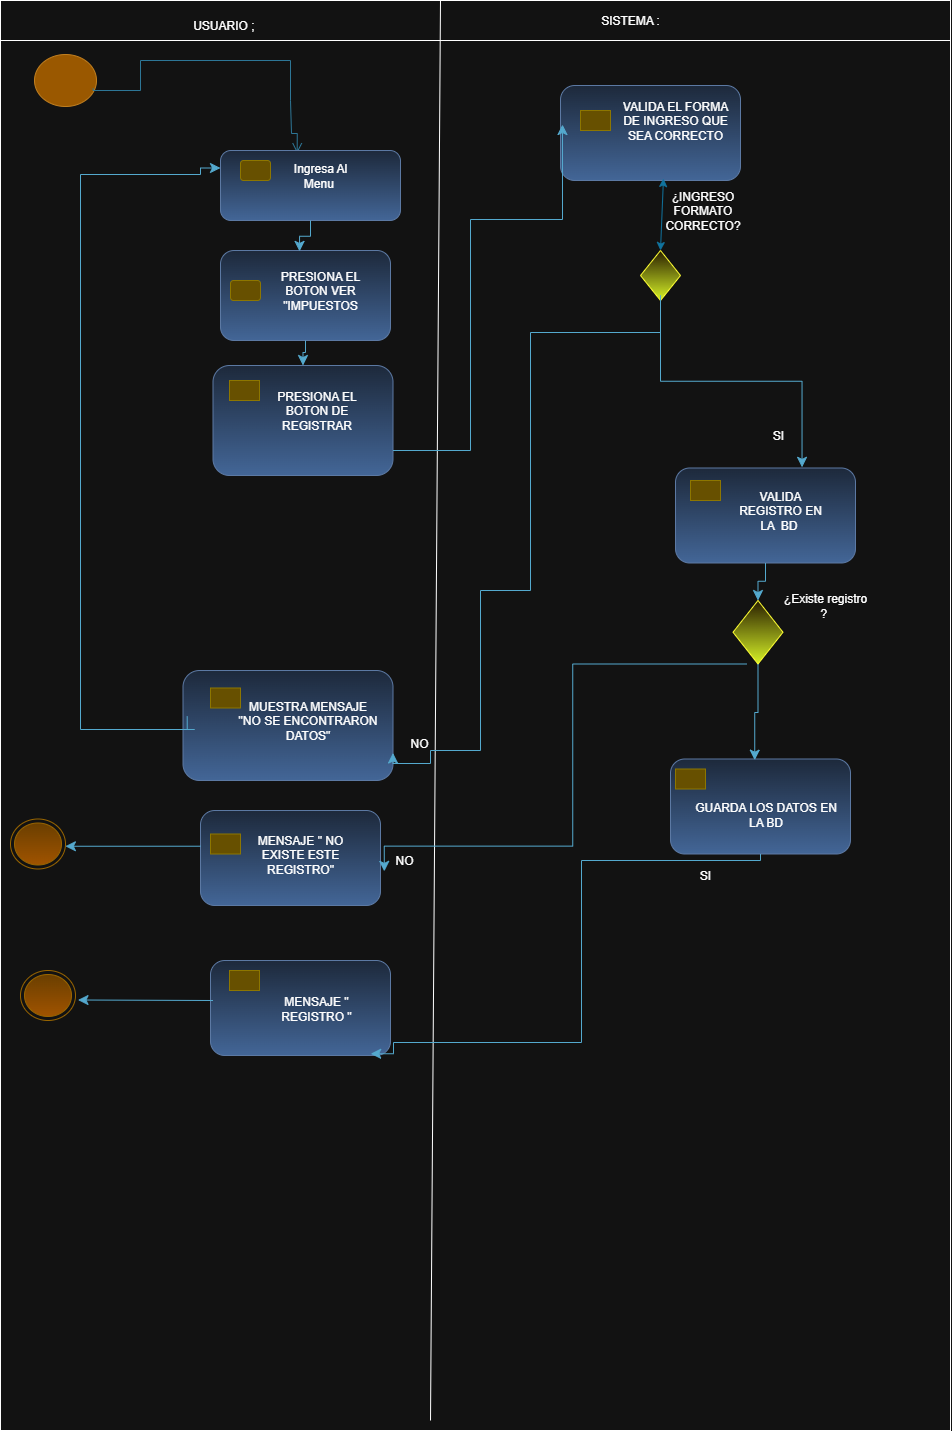

The diagram above was exported from draw.io. Its source (the exported page's mxGraphModel, read from the mxfile embedded in the PNG):
<mxGraphModel dx="1080" dy="593" grid="1" gridSize="10" guides="1" tooltips="1" connect="1" arrows="1" fold="1" page="1" pageScale="1" pageWidth="827" pageHeight="1169" math="0" shadow="0">
  <root>
    <mxCell id="0" />
    <mxCell id="1" parent="0" />
    <mxCell id="xpsnVj5g232j3aIq4sHA-10" value="" style="rounded=0;whiteSpace=wrap;html=1;movable=0;resizable=0;rotatable=0;deletable=0;editable=0;locked=1;connectable=0;" vertex="1" parent="1">
      <mxGeometry x="10" y="20" width="950" height="1420" as="geometry" />
    </mxCell>
    <mxCell id="xpsnVj5g232j3aIq4sHA-5" value="" style="ellipse;html=1;shape=startState;fillColor=#f0a30a;strokeColor=#BD7000;fontColor=#000000;" vertex="1" parent="1">
      <mxGeometry x="40" y="60" width="70" height="60" as="geometry" />
    </mxCell>
    <mxCell id="xpsnVj5g232j3aIq4sHA-11" value="" style="edgeStyle=orthogonalEdgeStyle;html=1;verticalAlign=bottom;endArrow=open;endSize=8;strokeColor=#54A9CE;rounded=0;fillColor=#0050ef;exitX=0.896;exitY=0.634;exitDx=0;exitDy=0;exitPerimeter=0;entryX=0.426;entryY=0.039;entryDx=0;entryDy=0;entryPerimeter=0;" edge="1" parent="1" source="xpsnVj5g232j3aIq4sHA-5" target="xpsnVj5g232j3aIq4sHA-17">
      <mxGeometry relative="1" as="geometry">
        <mxPoint x="307" y="140" as="targetPoint" />
        <mxPoint x="83" y="68" as="sourcePoint" />
        <Array as="points">
          <mxPoint x="103" y="100" />
          <mxPoint x="150" y="100" />
          <mxPoint x="150" y="70" />
          <mxPoint x="300" y="70" />
          <mxPoint x="300" y="110" />
          <mxPoint x="301" y="143" />
          <mxPoint x="307" y="143" />
        </Array>
      </mxGeometry>
    </mxCell>
    <mxCell id="xpsnVj5g232j3aIq4sHA-16" value="" style="rounded=1;whiteSpace=wrap;html=1;fillColor=#dae8fc;gradientColor=#7ea6e0;strokeColor=#6c8ebf;" vertex="1" parent="1">
      <mxGeometry x="230" y="260" width="170" height="90" as="geometry" />
    </mxCell>
    <mxCell id="xpsnVj5g232j3aIq4sHA-17" value="" style="rounded=1;whiteSpace=wrap;html=1;fillColor=#dae8fc;gradientColor=#7ea6e0;strokeColor=#6c8ebf;" vertex="1" parent="1">
      <mxGeometry x="230" y="160" width="180" height="70" as="geometry" />
    </mxCell>
    <mxCell id="xpsnVj5g232j3aIq4sHA-18" value="" style="rounded=1;whiteSpace=wrap;html=1;fillColor=#e3c800;strokeColor=#B09500;fontColor=#000000;" vertex="1" parent="1">
      <mxGeometry x="250" y="170" width="30" height="20" as="geometry" />
    </mxCell>
    <mxCell id="xpsnVj5g232j3aIq4sHA-20" value="" style="rounded=0;whiteSpace=wrap;html=1;movable=0;resizable=0;rotatable=0;deletable=0;editable=0;locked=1;connectable=0;" vertex="1" parent="1">
      <mxGeometry x="10" y="10" width="950" height="40" as="geometry" />
    </mxCell>
    <mxCell id="xpsnVj5g232j3aIq4sHA-23" value="" style="endArrow=none;html=1;rounded=0;movable=0;resizable=0;rotatable=0;deletable=0;editable=0;locked=1;connectable=0;" edge="1" parent="1">
      <mxGeometry width="50" height="50" relative="1" as="geometry">
        <mxPoint x="440" y="1430" as="sourcePoint" />
        <mxPoint x="450" y="10" as="targetPoint" />
      </mxGeometry>
    </mxCell>
    <mxCell id="xpsnVj5g232j3aIq4sHA-34" value="" style="rounded=1;whiteSpace=wrap;html=1;fillColor=#e3c800;strokeColor=#B09500;fontColor=#000000;" vertex="1" parent="1">
      <mxGeometry x="240" y="290" width="30" height="20" as="geometry" />
    </mxCell>
    <mxCell id="xpsnVj5g232j3aIq4sHA-39" value="USUARIO ;&amp;nbsp;" style="text;html=1;align=center;verticalAlign=middle;whiteSpace=wrap;rounded=0;" vertex="1" parent="1">
      <mxGeometry x="140" y="20" width="190" height="30" as="geometry" />
    </mxCell>
    <mxCell id="xpsnVj5g232j3aIq4sHA-40" value="SISTEMA :" style="text;html=1;align=center;verticalAlign=middle;whiteSpace=wrap;rounded=0;" vertex="1" parent="1">
      <mxGeometry x="590" y="15" width="100" height="30" as="geometry" />
    </mxCell>
    <mxCell id="xpsnVj5g232j3aIq4sHA-42" value="" style="edgeStyle=elbowEdgeStyle;elbow=vertical;endArrow=classic;html=1;curved=0;rounded=0;endSize=8;startSize=8;exitX=0.5;exitY=1;exitDx=0;exitDy=0;entryX=0.465;entryY=0.01;entryDx=0;entryDy=0;entryPerimeter=0;fillColor=#b1ddf0;strokeColor=#10739e;" edge="1" parent="1" source="xpsnVj5g232j3aIq4sHA-17" target="xpsnVj5g232j3aIq4sHA-16">
      <mxGeometry width="50" height="50" relative="1" as="geometry">
        <mxPoint x="430" y="380" as="sourcePoint" />
        <mxPoint x="480" y="330" as="targetPoint" />
      </mxGeometry>
    </mxCell>
    <mxCell id="xpsnVj5g232j3aIq4sHA-58" value="" style="rounded=1;whiteSpace=wrap;html=1;fillColor=#dae8fc;gradientColor=#7ea6e0;strokeColor=#6c8ebf;" vertex="1" parent="1">
      <mxGeometry x="222.5" y="375" width="180" height="110" as="geometry" />
    </mxCell>
    <mxCell id="xpsnVj5g232j3aIq4sHA-59" value="" style="rounded=1;whiteSpace=wrap;html=1;fillColor=#e3c800;strokeColor=#B09500;fontColor=#000000;arcSize=0;" vertex="1" parent="1">
      <mxGeometry x="239" y="390" width="30" height="20" as="geometry" />
    </mxCell>
    <mxCell id="xpsnVj5g232j3aIq4sHA-60" value="" style="edgeStyle=elbowEdgeStyle;elbow=vertical;endArrow=classic;html=1;curved=0;rounded=0;endSize=8;startSize=8;exitX=0.5;exitY=1;exitDx=0;exitDy=0;entryX=0.5;entryY=0;entryDx=0;entryDy=0;fillColor=#b1ddf0;strokeColor=#10739e;" edge="1" parent="1" source="xpsnVj5g232j3aIq4sHA-16" target="xpsnVj5g232j3aIq4sHA-58">
      <mxGeometry width="50" height="50" relative="1" as="geometry">
        <mxPoint x="380" y="320" as="sourcePoint" />
        <mxPoint x="394" y="361" as="targetPoint" />
      </mxGeometry>
    </mxCell>
    <mxCell id="xpsnVj5g232j3aIq4sHA-62" value="" style="rounded=1;whiteSpace=wrap;html=1;fillColor=#dae8fc;gradientColor=#7ea6e0;strokeColor=#6c8ebf;" vertex="1" parent="1">
      <mxGeometry x="192.5" y="680" width="210" height="110" as="geometry" />
    </mxCell>
    <mxCell id="xpsnVj5g232j3aIq4sHA-63" value="" style="rounded=1;whiteSpace=wrap;html=1;fillColor=#e3c800;strokeColor=#B09500;fontColor=#000000;arcSize=0;" vertex="1" parent="1">
      <mxGeometry x="220" y="697.5" width="30" height="20" as="geometry" />
    </mxCell>
    <mxCell id="xpsnVj5g232j3aIq4sHA-67" value="" style="edgeStyle=orthogonalEdgeStyle;elbow=vertical;endArrow=classic;html=1;rounded=0;endSize=8;startSize=8;fillColor=#b1ddf0;strokeColor=#10739e;entryX=0;entryY=0.25;entryDx=0;entryDy=0;exitX=0.02;exitY=0.417;exitDx=0;exitDy=0;exitPerimeter=0;" edge="1" parent="1" source="xpsnVj5g232j3aIq4sHA-62" target="xpsnVj5g232j3aIq4sHA-17">
      <mxGeometry width="50" height="50" relative="1" as="geometry">
        <mxPoint x="220" y="739" as="sourcePoint" />
        <mxPoint x="209.92000000000002" y="171.25" as="targetPoint" />
        <Array as="points">
          <mxPoint x="204" y="739" />
          <mxPoint x="90" y="739" />
          <mxPoint x="90" y="184" />
          <mxPoint x="210" y="184" />
          <mxPoint x="210" y="168" />
        </Array>
      </mxGeometry>
    </mxCell>
    <mxCell id="xpsnVj5g232j3aIq4sHA-69" value="" style="ellipse;html=1;shape=endState;fillColor=#ffcd28;strokeColor=#d79b00;gradientColor=#ffa500;" vertex="1" parent="1">
      <mxGeometry x="20" y="828.5" width="55" height="50" as="geometry" />
    </mxCell>
    <mxCell id="xpsnVj5g232j3aIq4sHA-72" value="" style="rounded=1;whiteSpace=wrap;html=1;fillColor=#dae8fc;gradientColor=#7ea6e0;strokeColor=#6c8ebf;" vertex="1" parent="1">
      <mxGeometry x="210" y="820" width="180" height="95" as="geometry" />
    </mxCell>
    <mxCell id="xpsnVj5g232j3aIq4sHA-73" value="" style="rounded=1;whiteSpace=wrap;html=1;fillColor=#e3c800;strokeColor=#B09500;fontColor=#000000;arcSize=0;" vertex="1" parent="1">
      <mxGeometry x="220" y="843.5" width="30" height="20" as="geometry" />
    </mxCell>
    <mxCell id="xpsnVj5g232j3aIq4sHA-85" value="" style="rounded=1;whiteSpace=wrap;html=1;fillColor=#dae8fc;gradientColor=#7ea6e0;strokeColor=#6c8ebf;" vertex="1" parent="1">
      <mxGeometry x="685" y="477.5" width="180" height="95" as="geometry" />
    </mxCell>
    <mxCell id="xpsnVj5g232j3aIq4sHA-86" value="" style="rounded=1;whiteSpace=wrap;html=1;fillColor=#e3c800;strokeColor=#B09500;fontColor=#000000;arcSize=0;" vertex="1" parent="1">
      <mxGeometry x="700" y="490" width="30" height="20" as="geometry" />
    </mxCell>
    <mxCell id="xpsnVj5g232j3aIq4sHA-89" value="" style="rounded=1;whiteSpace=wrap;html=1;fillColor=#dae8fc;gradientColor=#7ea6e0;strokeColor=#6c8ebf;" vertex="1" parent="1">
      <mxGeometry x="570" y="95" width="180" height="95" as="geometry" />
    </mxCell>
    <mxCell id="xpsnVj5g232j3aIq4sHA-90" value="" style="rounded=1;whiteSpace=wrap;html=1;fillColor=#e3c800;strokeColor=#B09500;fontColor=#000000;arcSize=0;" vertex="1" parent="1">
      <mxGeometry x="590" y="120" width="30" height="20" as="geometry" />
    </mxCell>
    <mxCell id="xpsnVj5g232j3aIq4sHA-91" value="" style="rhombus;whiteSpace=wrap;html=1;fillColor=#fff2cc;strokeColor=light-dark(#D6B656,#FFFF33);gradientColor=light-dark(#FFD966,#D6F227);" vertex="1" parent="1">
      <mxGeometry x="742.5" y="610" width="50" height="63.5" as="geometry" />
    </mxCell>
    <mxCell id="xpsnVj5g232j3aIq4sHA-95" value="" style="rhombus;whiteSpace=wrap;html=1;fillColor=#fff2cc;strokeColor=light-dark(#D6B656,#FFFF33);gradientColor=light-dark(#FFD966,#D6F227);" vertex="1" parent="1">
      <mxGeometry x="650" y="260" width="40" height="50" as="geometry" />
    </mxCell>
    <mxCell id="xpsnVj5g232j3aIq4sHA-98" value="" style="edgeStyle=elbowEdgeStyle;elbow=vertical;endArrow=classic;html=1;curved=0;rounded=0;endSize=8;startSize=8;exitX=0;exitY=0.376;exitDx=0;exitDy=0;fillColor=#b1ddf0;strokeColor=#10739e;exitPerimeter=0;" edge="1" parent="1" source="xpsnVj5g232j3aIq4sHA-72" target="xpsnVj5g232j3aIq4sHA-69">
      <mxGeometry width="50" height="50" relative="1" as="geometry">
        <mxPoint x="160" y="865" as="sourcePoint" />
        <mxPoint x="160.26999999999998" y="905" as="targetPoint" />
      </mxGeometry>
    </mxCell>
    <mxCell id="xpsnVj5g232j3aIq4sHA-101" value="" style="edgeStyle=elbowEdgeStyle;elbow=vertical;endArrow=classic;html=1;curved=0;rounded=0;endSize=8;startSize=8;exitX=0.5;exitY=1;exitDx=0;exitDy=0;fillColor=#b1ddf0;strokeColor=#10739e;entryX=0.5;entryY=0;entryDx=0;entryDy=0;" edge="1" parent="1" source="xpsnVj5g232j3aIq4sHA-85" target="xpsnVj5g232j3aIq4sHA-91">
      <mxGeometry width="50" height="50" relative="1" as="geometry">
        <mxPoint x="659.64" y="750" as="sourcePoint" />
        <mxPoint x="659.91" y="790" as="targetPoint" />
      </mxGeometry>
    </mxCell>
    <mxCell id="xpsnVj5g232j3aIq4sHA-102" value="" style="edgeStyle=orthogonalEdgeStyle;elbow=vertical;endArrow=classic;html=1;rounded=0;endSize=8;startSize=8;fillColor=#b1ddf0;strokeColor=#10739e;exitX=0.232;exitY=0.597;exitDx=0;exitDy=0;entryX=0.25;entryY=0;entryDx=0;entryDy=0;exitPerimeter=0;" edge="1" parent="1">
      <mxGeometry width="50" height="50" relative="1" as="geometry">
        <mxPoint x="756.3899999999999" y="673.4995" as="sourcePoint" />
        <mxPoint x="393.79" y="880.84" as="targetPoint" />
        <Array as="points">
          <mxPoint x="582.29" y="673.59" />
          <mxPoint x="582.29" y="855.59" />
          <mxPoint x="393.29" y="855.59" />
        </Array>
      </mxGeometry>
    </mxCell>
    <mxCell id="xpsnVj5g232j3aIq4sHA-103" value="" style="edgeStyle=orthogonalEdgeStyle;elbow=vertical;endArrow=classic;html=1;rounded=0;endSize=8;startSize=8;entryX=0.011;entryY=0.411;entryDx=0;entryDy=0;fillColor=#b1ddf0;strokeColor=#10739E;entryPerimeter=0;" edge="1" parent="1" source="xpsnVj5g232j3aIq4sHA-58" target="xpsnVj5g232j3aIq4sHA-89">
      <mxGeometry width="50" height="50" relative="1" as="geometry">
        <mxPoint x="389.9999999999998" y="580" as="sourcePoint" />
        <mxPoint x="510" y="391" as="targetPoint" />
        <Array as="points">
          <mxPoint x="480" y="460" />
          <mxPoint x="480" y="229" />
          <mxPoint x="572" y="229" />
        </Array>
      </mxGeometry>
    </mxCell>
    <mxCell id="xpsnVj5g232j3aIq4sHA-106" value="" style="endArrow=classic;startArrow=classic;html=1;rounded=0;exitX=0.5;exitY=0;exitDx=0;exitDy=0;fillColor=#dae8fc;gradientColor=#7ea6e0;strokeColor=light-dark(#6C8EBF,#10739E);entryX=0.572;entryY=0.979;entryDx=0;entryDy=0;entryPerimeter=0;" edge="1" parent="1" source="xpsnVj5g232j3aIq4sHA-95" target="xpsnVj5g232j3aIq4sHA-89">
      <mxGeometry width="50" height="50" relative="1" as="geometry">
        <mxPoint x="650" y="390" as="sourcePoint" />
        <mxPoint x="660" y="290" as="targetPoint" />
      </mxGeometry>
    </mxCell>
    <mxCell id="xpsnVj5g232j3aIq4sHA-107" value="" style="edgeStyle=orthogonalEdgeStyle;elbow=vertical;endArrow=classic;html=1;rounded=0;endSize=8;startSize=8;exitX=0.5;exitY=1;exitDx=0;exitDy=0;fillColor=#b1ddf0;strokeColor=#10739e;entryX=1;entryY=0.75;entryDx=0;entryDy=0;" edge="1" parent="1" source="xpsnVj5g232j3aIq4sHA-95" target="xpsnVj5g232j3aIq4sHA-62">
      <mxGeometry width="50" height="50" relative="1" as="geometry">
        <mxPoint x="697.52" y="463.5" as="sourcePoint" />
        <mxPoint x="470" y="780" as="targetPoint" />
        <Array as="points">
          <mxPoint x="540" y="342" />
          <mxPoint x="540" y="600" />
          <mxPoint x="490" y="600" />
          <mxPoint x="490" y="760" />
          <mxPoint x="440" y="760" />
          <mxPoint x="440" y="773" />
        </Array>
      </mxGeometry>
    </mxCell>
    <mxCell id="xpsnVj5g232j3aIq4sHA-108" value="" style="edgeStyle=elbowEdgeStyle;elbow=vertical;endArrow=classic;html=1;curved=0;rounded=0;endSize=8;startSize=8;exitX=0.5;exitY=0.894;exitDx=0;exitDy=0;fillColor=#b1ddf0;strokeColor=#10739e;exitPerimeter=0;entryX=0.703;entryY=-0.007;entryDx=0;entryDy=0;entryPerimeter=0;" edge="1" parent="1" source="xpsnVj5g232j3aIq4sHA-95" target="xpsnVj5g232j3aIq4sHA-85">
      <mxGeometry width="50" height="50" relative="1" as="geometry">
        <mxPoint x="700" y="339.392" as="sourcePoint" />
        <mxPoint x="674.8900000000001" y="650" as="targetPoint" />
      </mxGeometry>
    </mxCell>
    <mxCell id="xpsnVj5g232j3aIq4sHA-109" value="Ingresa Al Menu&amp;nbsp;" style="text;html=1;align=center;verticalAlign=middle;whiteSpace=wrap;rounded=0;" vertex="1" parent="1">
      <mxGeometry x="290" y="165" width="80" height="40" as="geometry" />
    </mxCell>
    <mxCell id="xpsnVj5g232j3aIq4sHA-110" value="PRESIONA EL BOTON VER &quot;IMPUESTOS" style="text;html=1;align=center;verticalAlign=middle;whiteSpace=wrap;rounded=0;" vertex="1" parent="1">
      <mxGeometry x="270" y="280" width="120" height="40" as="geometry" />
    </mxCell>
    <mxCell id="xpsnVj5g232j3aIq4sHA-112" value="¿INGRESO FORMATO CORRECTO?" style="text;html=1;align=center;verticalAlign=middle;whiteSpace=wrap;rounded=0;" vertex="1" parent="1">
      <mxGeometry x="655" y="205" width="115" height="30" as="geometry" />
    </mxCell>
    <mxCell id="xpsnVj5g232j3aIq4sHA-113" value="SI" style="text;html=1;align=center;verticalAlign=middle;whiteSpace=wrap;rounded=0;" vertex="1" parent="1">
      <mxGeometry x="742.5" y="430" width="90" height="30" as="geometry" />
    </mxCell>
    <mxCell id="xpsnVj5g232j3aIq4sHA-114" value="¿Existe registro ?&amp;nbsp;" style="text;html=1;align=center;verticalAlign=middle;whiteSpace=wrap;rounded=0;" vertex="1" parent="1">
      <mxGeometry x="790" y="600" width="90" height="30" as="geometry" />
    </mxCell>
    <mxCell id="xpsnVj5g232j3aIq4sHA-116" value="NO" style="text;html=1;align=center;verticalAlign=middle;whiteSpace=wrap;rounded=0;" vertex="1" parent="1">
      <mxGeometry x="369" y="855.25" width="90" height="30" as="geometry" />
    </mxCell>
    <mxCell id="xpsnVj5g232j3aIq4sHA-117" value="NO" style="text;html=1;align=center;verticalAlign=middle;whiteSpace=wrap;rounded=0;" vertex="1" parent="1">
      <mxGeometry x="389" y="737.5" width="80" height="30" as="geometry" />
    </mxCell>
    <mxCell id="xpsnVj5g232j3aIq4sHA-118" value="VALIDA EL FORMA DE INGRESO QUE SEA CORRECTO" style="text;html=1;align=center;verticalAlign=middle;whiteSpace=wrap;rounded=0;" vertex="1" parent="1">
      <mxGeometry x="630" y="110" width="110" height="40" as="geometry" />
    </mxCell>
    <mxCell id="xpsnVj5g232j3aIq4sHA-119" value="VALIDA REGISTRO EN LA&amp;nbsp; BD&amp;nbsp;" style="text;html=1;align=center;verticalAlign=middle;whiteSpace=wrap;rounded=0;" vertex="1" parent="1">
      <mxGeometry x="740" y="500" width="100" height="40" as="geometry" />
    </mxCell>
    <mxCell id="xpsnVj5g232j3aIq4sHA-120" value="PRESIONA EL BOTON DE REGISTRAR" style="text;html=1;align=center;verticalAlign=middle;whiteSpace=wrap;rounded=0;" vertex="1" parent="1">
      <mxGeometry x="273.75" y="400" width="105" height="40" as="geometry" />
    </mxCell>
    <mxCell id="xpsnVj5g232j3aIq4sHA-122" value="MUESTRA MENSAJE &quot;NO SE ENCONTRARON DATOS&quot;" style="text;html=1;align=center;verticalAlign=middle;whiteSpace=wrap;rounded=0;" vertex="1" parent="1">
      <mxGeometry x="245" y="710" width="145" height="40" as="geometry" />
    </mxCell>
    <mxCell id="xpsnVj5g232j3aIq4sHA-123" value="&lt;div&gt;MENSAJE &quot; NO EXISTE ESTE REGISTRO&quot;&lt;/div&gt;" style="text;html=1;align=center;verticalAlign=middle;whiteSpace=wrap;rounded=0;" vertex="1" parent="1">
      <mxGeometry x="250" y="843.5" width="120" height="40" as="geometry" />
    </mxCell>
    <mxCell id="xpsnVj5g232j3aIq4sHA-128" style="edgeStyle=orthogonalEdgeStyle;rounded=0;orthogonalLoop=1;jettySize=auto;html=1;exitX=0.5;exitY=1;exitDx=0;exitDy=0;" edge="1" parent="1" source="xpsnVj5g232j3aIq4sHA-110" target="xpsnVj5g232j3aIq4sHA-110">
      <mxGeometry relative="1" as="geometry" />
    </mxCell>
    <mxCell id="xpsnVj5g232j3aIq4sHA-139" value="" style="rounded=1;whiteSpace=wrap;html=1;fillColor=#dae8fc;gradientColor=#7ea6e0;strokeColor=#6c8ebf;" vertex="1" parent="1">
      <mxGeometry x="680" y="768.5" width="180" height="95" as="geometry" />
    </mxCell>
    <mxCell id="xpsnVj5g232j3aIq4sHA-140" value="" style="rounded=1;whiteSpace=wrap;html=1;fillColor=#e3c800;strokeColor=#B09500;fontColor=#000000;arcSize=0;" vertex="1" parent="1">
      <mxGeometry x="685" y="778.5" width="30" height="20" as="geometry" />
    </mxCell>
    <mxCell id="xpsnVj5g232j3aIq4sHA-141" value="" style="edgeStyle=elbowEdgeStyle;elbow=vertical;endArrow=classic;html=1;curved=0;rounded=0;endSize=8;startSize=8;exitX=0.5;exitY=1;exitDx=0;exitDy=0;fillColor=#b1ddf0;strokeColor=#10739e;entryX=0.468;entryY=0.012;entryDx=0;entryDy=0;entryPerimeter=0;" edge="1" parent="1" source="xpsnVj5g232j3aIq4sHA-91" target="xpsnVj5g232j3aIq4sHA-139">
      <mxGeometry width="50" height="50" relative="1" as="geometry">
        <mxPoint x="680" y="770" as="sourcePoint" />
        <mxPoint x="720" y="964" as="targetPoint" />
      </mxGeometry>
    </mxCell>
    <mxCell id="xpsnVj5g232j3aIq4sHA-142" value="SI" style="text;html=1;align=center;verticalAlign=middle;whiteSpace=wrap;rounded=0;" vertex="1" parent="1">
      <mxGeometry x="670" y="870" width="90" height="30" as="geometry" />
    </mxCell>
    <mxCell id="xpsnVj5g232j3aIq4sHA-143" value="GUARDA LOS DATOS EN LA BD" style="text;html=1;align=center;verticalAlign=middle;whiteSpace=wrap;rounded=0;" vertex="1" parent="1">
      <mxGeometry x="702.5" y="803.5" width="145" height="40" as="geometry" />
    </mxCell>
    <mxCell id="xpsnVj5g232j3aIq4sHA-186" value="" style="rounded=1;whiteSpace=wrap;html=1;fillColor=#dae8fc;gradientColor=#7ea6e0;strokeColor=#6c8ebf;" vertex="1" parent="1">
      <mxGeometry x="220" y="970" width="180" height="95" as="geometry" />
    </mxCell>
    <mxCell id="xpsnVj5g232j3aIq4sHA-187" value="" style="rounded=1;whiteSpace=wrap;html=1;fillColor=#e3c800;strokeColor=#B09500;fontColor=#000000;arcSize=0;" vertex="1" parent="1">
      <mxGeometry x="239" y="980" width="30" height="20" as="geometry" />
    </mxCell>
    <mxCell id="xpsnVj5g232j3aIq4sHA-188" value="" style="edgeStyle=elbowEdgeStyle;elbow=vertical;endArrow=classic;html=1;curved=0;rounded=0;endSize=8;startSize=8;exitX=0;exitY=0.376;exitDx=0;exitDy=0;fillColor=#b1ddf0;strokeColor=#10739e;exitPerimeter=0;" edge="1" parent="1">
      <mxGeometry width="50" height="50" relative="1" as="geometry">
        <mxPoint x="222.5" y="1010" as="sourcePoint" />
        <mxPoint x="87.5" y="1010" as="targetPoint" />
      </mxGeometry>
    </mxCell>
    <mxCell id="xpsnVj5g232j3aIq4sHA-189" value="" style="ellipse;html=1;shape=endState;fillColor=#ffcd28;strokeColor=#d79b00;gradientColor=#ffa500;" vertex="1" parent="1">
      <mxGeometry x="30" y="980" width="55" height="50" as="geometry" />
    </mxCell>
    <mxCell id="xpsnVj5g232j3aIq4sHA-190" value="MENSAJE &quot; REGISTRO &quot;" style="text;html=1;align=center;verticalAlign=middle;whiteSpace=wrap;rounded=0;" vertex="1" parent="1">
      <mxGeometry x="266.25" y="997.5" width="120" height="40" as="geometry" />
    </mxCell>
    <mxCell id="xpsnVj5g232j3aIq4sHA-191" value="" style="edgeStyle=orthogonalEdgeStyle;elbow=vertical;endArrow=classic;html=1;rounded=0;endSize=8;startSize=8;fillColor=#b1ddf0;strokeColor=#10739e;entryX=0.89;entryY=0.982;entryDx=0;entryDy=0;entryPerimeter=0;" edge="1" parent="1" source="xpsnVj5g232j3aIq4sHA-139" target="xpsnVj5g232j3aIq4sHA-186">
      <mxGeometry width="50" height="50" relative="1" as="geometry">
        <mxPoint x="765.0999999999999" y="870" as="sourcePoint" />
        <mxPoint x="402.5" y="1077.3405" as="targetPoint" />
        <Array as="points">
          <mxPoint x="770" y="870" />
          <mxPoint x="591" y="870" />
          <mxPoint x="591" y="1052" />
          <mxPoint x="403" y="1052" />
          <mxPoint x="403" y="1063" />
        </Array>
      </mxGeometry>
    </mxCell>
  </root>
</mxGraphModel>